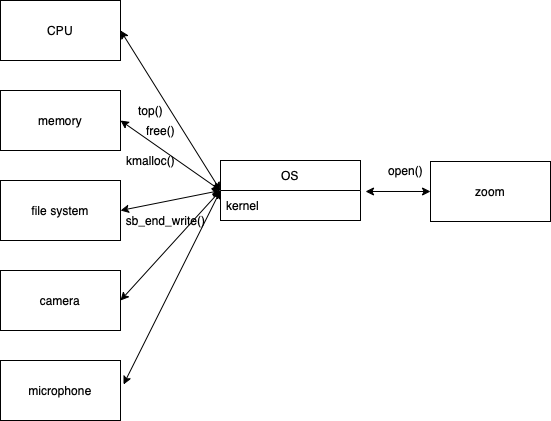

The diagram above was exported from draw.io. Its source (the exported page's mxGraphModel, read from the mxfile embedded in the PNG):
<mxGraphModel dx="703" dy="538" grid="1" gridSize="10" guides="1" tooltips="1" connect="1" arrows="1" fold="1" page="1" pageScale="1" pageWidth="827" pageHeight="1169" math="0" shadow="0">
  <root>
    <mxCell id="0" />
    <mxCell id="1" parent="0" />
    <mxCell id="vgC38iJeYc0tin8Pn8vO-1" value="zoom" style="rounded=0;whiteSpace=wrap;html=1;" parent="1" vertex="1">
      <mxGeometry x="530" y="251" width="120" height="60" as="geometry" />
    </mxCell>
    <mxCell id="vgC38iJeYc0tin8Pn8vO-4" value="OS" style="swimlane;fontStyle=0;childLayout=stackLayout;horizontal=1;startSize=30;horizontalStack=0;resizeParent=1;resizeParentMax=0;resizeLast=0;collapsible=1;marginBottom=0;" parent="1" vertex="1">
      <mxGeometry x="320" y="250" width="140" height="60" as="geometry" />
    </mxCell>
    <mxCell id="vgC38iJeYc0tin8Pn8vO-7" value="kernel" style="text;strokeColor=none;fillColor=none;align=left;verticalAlign=middle;spacingLeft=4;spacingRight=4;overflow=hidden;points=[[0,0.5],[1,0.5]];portConstraint=eastwest;rotatable=0;" parent="vgC38iJeYc0tin8Pn8vO-4" vertex="1">
      <mxGeometry y="30" width="140" height="30" as="geometry" />
    </mxCell>
    <mxCell id="vgC38iJeYc0tin8Pn8vO-8" value="CPU" style="rounded=0;whiteSpace=wrap;html=1;" parent="1" vertex="1">
      <mxGeometry x="100" y="90" width="120" height="60" as="geometry" />
    </mxCell>
    <mxCell id="vgC38iJeYc0tin8Pn8vO-9" value="file system" style="rounded=0;whiteSpace=wrap;html=1;" parent="1" vertex="1">
      <mxGeometry x="100" y="270" width="120" height="60" as="geometry" />
    </mxCell>
    <mxCell id="vgC38iJeYc0tin8Pn8vO-11" value="camera" style="rounded=0;whiteSpace=wrap;html=1;" parent="1" vertex="1">
      <mxGeometry x="100" y="360" width="120" height="60" as="geometry" />
    </mxCell>
    <mxCell id="vgC38iJeYc0tin8Pn8vO-12" value="microphone" style="rounded=0;whiteSpace=wrap;html=1;" parent="1" vertex="1">
      <mxGeometry x="100" y="450" width="120" height="60" as="geometry" />
    </mxCell>
    <mxCell id="vgC38iJeYc0tin8Pn8vO-13" value="" style="endArrow=classic;startArrow=classic;html=1;rounded=0;entryX=0;entryY=0.5;entryDx=0;entryDy=0;exitX=1.036;exitY=0.033;exitDx=0;exitDy=0;exitPerimeter=0;" parent="1" source="vgC38iJeYc0tin8Pn8vO-7" target="vgC38iJeYc0tin8Pn8vO-1" edge="1">
      <mxGeometry width="50" height="50" relative="1" as="geometry">
        <mxPoint x="450" y="350" as="sourcePoint" />
        <mxPoint x="500" y="300" as="targetPoint" />
      </mxGeometry>
    </mxCell>
    <mxCell id="vgC38iJeYc0tin8Pn8vO-15" value="" style="endArrow=classic;startArrow=classic;html=1;rounded=0;exitX=1;exitY=0.5;exitDx=0;exitDy=0;entryX=0;entryY=0.5;entryDx=0;entryDy=0;" parent="1" source="vgC38iJeYc0tin8Pn8vO-8" target="vgC38iJeYc0tin8Pn8vO-4" edge="1">
      <mxGeometry width="50" height="50" relative="1" as="geometry">
        <mxPoint x="250" y="150" as="sourcePoint" />
        <mxPoint x="350" y="250" as="targetPoint" />
      </mxGeometry>
    </mxCell>
    <mxCell id="vgC38iJeYc0tin8Pn8vO-16" value="" style="endArrow=classic;startArrow=classic;html=1;rounded=0;exitX=1;exitY=0.5;exitDx=0;exitDy=0;entryX=0;entryY=0.5;entryDx=0;entryDy=0;" parent="1" target="vgC38iJeYc0tin8Pn8vO-4" edge="1">
      <mxGeometry width="50" height="50" relative="1" as="geometry">
        <mxPoint x="220" y="210" as="sourcePoint" />
        <mxPoint x="350" y="250" as="targetPoint" />
      </mxGeometry>
    </mxCell>
    <mxCell id="vgC38iJeYc0tin8Pn8vO-17" value="" style="endArrow=classic;startArrow=classic;html=1;rounded=0;exitX=1;exitY=0.5;exitDx=0;exitDy=0;entryX=0;entryY=0.5;entryDx=0;entryDy=0;" parent="1" source="vgC38iJeYc0tin8Pn8vO-9" target="vgC38iJeYc0tin8Pn8vO-4" edge="1">
      <mxGeometry width="50" height="50" relative="1" as="geometry">
        <mxPoint x="300" y="300" as="sourcePoint" />
        <mxPoint x="350" y="250" as="targetPoint" />
      </mxGeometry>
    </mxCell>
    <mxCell id="vgC38iJeYc0tin8Pn8vO-18" value="" style="endArrow=classic;startArrow=classic;html=1;rounded=0;exitX=1;exitY=0.5;exitDx=0;exitDy=0;" parent="1" source="vgC38iJeYc0tin8Pn8vO-11" edge="1">
      <mxGeometry width="50" height="50" relative="1" as="geometry">
        <mxPoint x="300" y="300" as="sourcePoint" />
        <mxPoint x="320" y="280" as="targetPoint" />
      </mxGeometry>
    </mxCell>
    <mxCell id="vgC38iJeYc0tin8Pn8vO-19" value="" style="endArrow=classic;startArrow=classic;html=1;rounded=0;exitX=1.025;exitY=0.4;exitDx=0;exitDy=0;exitPerimeter=0;" parent="1" source="vgC38iJeYc0tin8Pn8vO-12" edge="1">
      <mxGeometry width="50" height="50" relative="1" as="geometry">
        <mxPoint x="300" y="300" as="sourcePoint" />
        <mxPoint x="320" y="280" as="targetPoint" />
      </mxGeometry>
    </mxCell>
    <mxCell id="vgC38iJeYc0tin8Pn8vO-20" value="memory" style="rounded=0;whiteSpace=wrap;html=1;" parent="1" vertex="1">
      <mxGeometry x="100" y="180" width="120" height="60" as="geometry" />
    </mxCell>
    <mxCell id="OD-DblnRTSwrHHYomIYl-1" value="kmalloc()" style="text;html=1;align=center;verticalAlign=middle;resizable=0;points=[];autosize=1;strokeColor=none;fillColor=none;" vertex="1" parent="1">
      <mxGeometry x="220" y="240" width="60" height="20" as="geometry" />
    </mxCell>
    <mxCell id="OD-DblnRTSwrHHYomIYl-2" value="open()" style="text;html=1;align=center;verticalAlign=middle;resizable=0;points=[];autosize=1;strokeColor=none;fillColor=none;" vertex="1" parent="1">
      <mxGeometry x="480" y="250" width="50" height="20" as="geometry" />
    </mxCell>
    <mxCell id="OD-DblnRTSwrHHYomIYl-3" value="sb_end_write()" style="text;html=1;align=center;verticalAlign=middle;resizable=0;points=[];autosize=1;strokeColor=none;fillColor=none;" vertex="1" parent="1">
      <mxGeometry x="220" y="300" width="90" height="20" as="geometry" />
    </mxCell>
    <mxCell id="OD-DblnRTSwrHHYomIYl-4" value="top()" style="text;html=1;align=center;verticalAlign=middle;resizable=0;points=[];autosize=1;strokeColor=none;fillColor=none;" vertex="1" parent="1">
      <mxGeometry x="230" y="190" width="40" height="20" as="geometry" />
    </mxCell>
    <mxCell id="OD-DblnRTSwrHHYomIYl-5" value="free()" style="text;html=1;align=center;verticalAlign=middle;resizable=0;points=[];autosize=1;strokeColor=none;fillColor=none;" vertex="1" parent="1">
      <mxGeometry x="240" y="210" width="40" height="20" as="geometry" />
    </mxCell>
  </root>
</mxGraphModel>